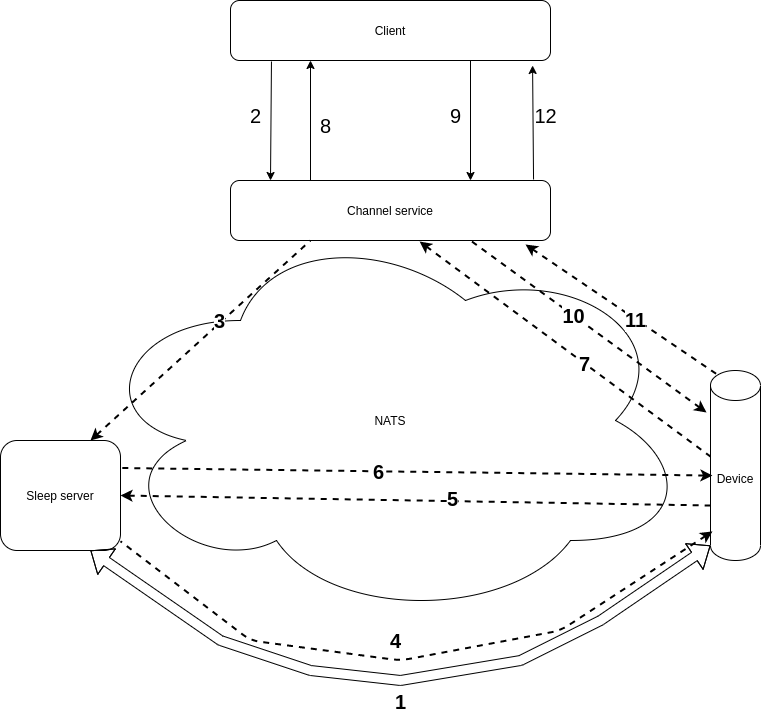

The diagram above was exported from draw.io. Its source (the exported page's mxGraphModel, read from the mxfile embedded in the PNG):
<mxGraphModel dx="1350" dy="722" grid="1" gridSize="10" guides="1" tooltips="1" connect="1" arrows="1" fold="1" page="1" pageScale="1" pageWidth="850" pageHeight="1100" math="0" shadow="0">
  <root>
    <mxCell id="0" />
    <mxCell id="1" parent="0" />
    <mxCell id="E73NhuI3G8vacL2rTkU--2" value="Channel service" style="rounded=1;whiteSpace=wrap;html=1;" parent="1" vertex="1">
      <mxGeometry x="260" y="200" width="320" height="60" as="geometry" />
    </mxCell>
    <mxCell id="E73NhuI3G8vacL2rTkU--4" value="NATS" style="ellipse;shape=cloud;whiteSpace=wrap;html=1;" parent="1" vertex="1">
      <mxGeometry x="120" y="240" width="600" height="400" as="geometry" />
    </mxCell>
    <mxCell id="E73NhuI3G8vacL2rTkU--5" value="Sleep server" style="rounded=1;whiteSpace=wrap;html=1;" parent="1" vertex="1">
      <mxGeometry x="30" y="460" width="120" height="110" as="geometry" />
    </mxCell>
    <mxCell id="E73NhuI3G8vacL2rTkU--7" value="Device" style="shape=cylinder3;whiteSpace=wrap;html=1;boundedLbl=1;backgroundOutline=1;size=15;" parent="1" vertex="1">
      <mxGeometry x="740" y="390" width="50" height="190" as="geometry" />
    </mxCell>
    <mxCell id="E73NhuI3G8vacL2rTkU--16" value="" style="shape=flexArrow;endArrow=classic;startArrow=classic;html=1;entryX=0;entryY=1;entryDx=0;entryDy=-15;entryPerimeter=0;exitX=0.75;exitY=1;exitDx=0;exitDy=0;" parent="1" source="E73NhuI3G8vacL2rTkU--5" target="E73NhuI3G8vacL2rTkU--7" edge="1">
      <mxGeometry width="50" height="50" relative="1" as="geometry">
        <mxPoint x="390" y="640" as="sourcePoint" />
        <mxPoint x="440" y="590" as="targetPoint" />
        <Array as="points">
          <mxPoint x="250" y="660" />
          <mxPoint x="340" y="690" />
          <mxPoint x="430" y="700" />
          <mxPoint x="550" y="680" />
          <mxPoint x="630" y="640" />
        </Array>
      </mxGeometry>
    </mxCell>
    <mxCell id="E73NhuI3G8vacL2rTkU--30" value="1" style="edgeLabel;html=1;align=center;verticalAlign=middle;resizable=0;points=[];fontSize=20;fontStyle=1" parent="E73NhuI3G8vacL2rTkU--16" vertex="1" connectable="0">
      <mxGeometry x="0.042" relative="1" as="geometry">
        <mxPoint x="-14.27" y="22.38" as="offset" />
      </mxGeometry>
    </mxCell>
    <mxCell id="E73NhuI3G8vacL2rTkU--21" value="" style="endArrow=none;dashed=1;html=1;strokeWidth=2;startArrow=classic;startFill=1;entryX=0.25;entryY=1;entryDx=0;entryDy=0;exitX=0.75;exitY=0;exitDx=0;exitDy=0;" parent="1" source="E73NhuI3G8vacL2rTkU--5" target="E73NhuI3G8vacL2rTkU--2" edge="1">
      <mxGeometry width="50" height="50" relative="1" as="geometry">
        <mxPoint x="110" y="310" as="sourcePoint" />
        <mxPoint x="160" y="260" as="targetPoint" />
      </mxGeometry>
    </mxCell>
    <mxCell id="E73NhuI3G8vacL2rTkU--26" value="3" style="edgeLabel;html=1;align=center;verticalAlign=middle;resizable=0;points=[];fontSize=20;fontStyle=1" parent="E73NhuI3G8vacL2rTkU--21" vertex="1" connectable="0">
      <mxGeometry x="0.184" y="3" relative="1" as="geometry">
        <mxPoint as="offset" />
      </mxGeometry>
    </mxCell>
    <mxCell id="E73NhuI3G8vacL2rTkU--22" value="" style="endArrow=none;dashed=1;html=1;strokeWidth=2;startArrow=classic;startFill=1;exitX=0.04;exitY=0.847;exitDx=0;exitDy=0;exitPerimeter=0;" parent="1" source="E73NhuI3G8vacL2rTkU--7" target="E73NhuI3G8vacL2rTkU--5" edge="1">
      <mxGeometry width="50" height="50" relative="1" as="geometry">
        <mxPoint x="130" y="520" as="sourcePoint" />
        <mxPoint x="385" y="270" as="targetPoint" />
        <Array as="points">
          <mxPoint x="590" y="650" />
          <mxPoint x="430" y="680" />
          <mxPoint x="280" y="660" />
        </Array>
      </mxGeometry>
    </mxCell>
    <mxCell id="E73NhuI3G8vacL2rTkU--27" value="4" style="edgeLabel;html=1;align=center;verticalAlign=middle;resizable=0;points=[];fontSize=20;fontStyle=1" parent="E73NhuI3G8vacL2rTkU--22" vertex="1" connectable="0">
      <mxGeometry x="0.0509" y="2" relative="1" as="geometry">
        <mxPoint x="-2.98" y="-21.75" as="offset" />
      </mxGeometry>
    </mxCell>
    <mxCell id="E73NhuI3G8vacL2rTkU--23" value="" style="endArrow=none;dashed=1;html=1;strokeWidth=2;startArrow=classic;startFill=1;entryX=0;entryY=0;entryDx=0;entryDy=135;entryPerimeter=0;exitX=1;exitY=0.5;exitDx=0;exitDy=0;" parent="1" source="E73NhuI3G8vacL2rTkU--5" target="E73NhuI3G8vacL2rTkU--7" edge="1">
      <mxGeometry width="50" height="50" relative="1" as="geometry">
        <mxPoint x="720" y="200" as="sourcePoint" />
        <mxPoint x="160" y="565" as="targetPoint" />
      </mxGeometry>
    </mxCell>
    <mxCell id="E73NhuI3G8vacL2rTkU--28" value="5" style="edgeLabel;html=1;align=center;verticalAlign=middle;resizable=0;points=[];fontSize=20;fontStyle=1" parent="E73NhuI3G8vacL2rTkU--23" vertex="1" connectable="0">
      <mxGeometry x="0.1222" y="3" relative="1" as="geometry">
        <mxPoint as="offset" />
      </mxGeometry>
    </mxCell>
    <mxCell id="E73NhuI3G8vacL2rTkU--24" value="" style="endArrow=none;dashed=1;html=1;strokeWidth=2;startArrow=classic;startFill=1;entryX=1;entryY=0.25;entryDx=0;entryDy=0;exitX=0.04;exitY=0.553;exitDx=0;exitDy=0;exitPerimeter=0;" parent="1" source="E73NhuI3G8vacL2rTkU--7" target="E73NhuI3G8vacL2rTkU--5" edge="1">
      <mxGeometry width="50" height="50" relative="1" as="geometry">
        <mxPoint x="160" y="550" as="sourcePoint" />
        <mxPoint x="750" y="540" as="targetPoint" />
      </mxGeometry>
    </mxCell>
    <mxCell id="E73NhuI3G8vacL2rTkU--29" value="6" style="edgeLabel;html=1;align=center;verticalAlign=middle;resizable=0;points=[];fontSize=20;fontStyle=1" parent="E73NhuI3G8vacL2rTkU--24" vertex="1" connectable="0">
      <mxGeometry x="0.1325" relative="1" as="geometry">
        <mxPoint as="offset" />
      </mxGeometry>
    </mxCell>
    <mxCell id="E73NhuI3G8vacL2rTkU--34" value="2" style="text;html=1;align=center;verticalAlign=middle;resizable=0;points=[];autosize=1;fontSize=20;" parent="1" vertex="1">
      <mxGeometry x="270" y="120" width="30" height="30" as="geometry" />
    </mxCell>
    <mxCell id="E73NhuI3G8vacL2rTkU--35" value="8" style="text;html=1;align=center;verticalAlign=middle;resizable=0;points=[];autosize=1;fontSize=20;" parent="1" vertex="1">
      <mxGeometry x="340" y="130" width="30" height="30" as="geometry" />
    </mxCell>
    <mxCell id="E73NhuI3G8vacL2rTkU--40" value="Client" style="rounded=1;whiteSpace=wrap;html=1;" parent="1" vertex="1">
      <mxGeometry x="260" y="20" width="320" height="60" as="geometry" />
    </mxCell>
    <mxCell id="E73NhuI3G8vacL2rTkU--41" value="" style="endArrow=classic;html=1;fontSize=20;exitX=0.128;exitY=1.017;exitDx=0;exitDy=0;exitPerimeter=0;entryX=0.125;entryY=0;entryDx=0;entryDy=0;entryPerimeter=0;" parent="1" source="E73NhuI3G8vacL2rTkU--40" target="E73NhuI3G8vacL2rTkU--2" edge="1">
      <mxGeometry width="50" height="50" relative="1" as="geometry">
        <mxPoint x="220" y="190" as="sourcePoint" />
        <mxPoint x="270" y="140" as="targetPoint" />
      </mxGeometry>
    </mxCell>
    <mxCell id="E73NhuI3G8vacL2rTkU--42" value="" style="endArrow=classic;html=1;fontSize=20;entryX=0.25;entryY=1;entryDx=0;entryDy=0;" parent="1" target="E73NhuI3G8vacL2rTkU--40" edge="1">
      <mxGeometry width="50" height="50" relative="1" as="geometry">
        <mxPoint x="340" y="200" as="sourcePoint" />
        <mxPoint x="288.8800000000001" y="211.98000000000002" as="targetPoint" />
      </mxGeometry>
    </mxCell>
    <mxCell id="E73NhuI3G8vacL2rTkU--43" value="" style="endArrow=classic;html=1;fontSize=20;exitX=0.75;exitY=1;exitDx=0;exitDy=0;entryX=0.75;entryY=0;entryDx=0;entryDy=0;" parent="1" source="E73NhuI3G8vacL2rTkU--40" target="E73NhuI3G8vacL2rTkU--2" edge="1">
      <mxGeometry width="50" height="50" relative="1" as="geometry">
        <mxPoint x="670" y="200" as="sourcePoint" />
        <mxPoint x="720" y="150" as="targetPoint" />
      </mxGeometry>
    </mxCell>
    <mxCell id="E73NhuI3G8vacL2rTkU--44" value="" style="endArrow=classic;html=1;fontSize=20;exitX=0.947;exitY=-0.017;exitDx=0;exitDy=0;entryX=0.944;entryY=1.083;entryDx=0;entryDy=0;entryPerimeter=0;exitPerimeter=0;" parent="1" source="E73NhuI3G8vacL2rTkU--2" target="E73NhuI3G8vacL2rTkU--40" edge="1">
      <mxGeometry width="50" height="50" relative="1" as="geometry">
        <mxPoint x="463.9200000000001" y="93" as="sourcePoint" />
        <mxPoint x="463.9200000000001" y="208.01999999999998" as="targetPoint" />
      </mxGeometry>
    </mxCell>
    <mxCell id="E73NhuI3G8vacL2rTkU--45" value="9" style="text;html=1;align=center;verticalAlign=middle;resizable=0;points=[];autosize=1;fontSize=20;" parent="1" vertex="1">
      <mxGeometry x="470" y="120" width="30" height="30" as="geometry" />
    </mxCell>
    <mxCell id="E73NhuI3G8vacL2rTkU--46" value="12" style="text;html=1;align=center;verticalAlign=middle;resizable=0;points=[];autosize=1;fontSize=20;" parent="1" vertex="1">
      <mxGeometry x="555" y="120" width="40" height="30" as="geometry" />
    </mxCell>
    <mxCell id="E73NhuI3G8vacL2rTkU--47" value="" style="endArrow=none;dashed=1;html=1;strokeWidth=2;startArrow=classic;startFill=1;entryX=0.75;entryY=1;entryDx=0;entryDy=0;exitX=-0.08;exitY=0.221;exitDx=0;exitDy=0;exitPerimeter=0;" parent="1" source="E73NhuI3G8vacL2rTkU--7" target="E73NhuI3G8vacL2rTkU--2" edge="1">
      <mxGeometry width="50" height="50" relative="1" as="geometry">
        <mxPoint x="740" y="220" as="sourcePoint" />
        <mxPoint x="750" y="522.5" as="targetPoint" />
      </mxGeometry>
    </mxCell>
    <mxCell id="E73NhuI3G8vacL2rTkU--48" value="10" style="edgeLabel;html=1;align=center;verticalAlign=middle;resizable=0;points=[];fontSize=20;fontStyle=1" parent="E73NhuI3G8vacL2rTkU--47" vertex="1" connectable="0">
      <mxGeometry x="0.1325" relative="1" as="geometry">
        <mxPoint as="offset" />
      </mxGeometry>
    </mxCell>
    <mxCell id="E73NhuI3G8vacL2rTkU--49" value="" style="endArrow=none;dashed=1;html=1;strokeWidth=2;startArrow=classic;startFill=1;entryX=0.145;entryY=0;entryDx=0;entryDy=4.35;entryPerimeter=0;exitX=0.922;exitY=1.067;exitDx=0;exitDy=0;exitPerimeter=0;" parent="1" source="E73NhuI3G8vacL2rTkU--2" target="E73NhuI3G8vacL2rTkU--7" edge="1">
      <mxGeometry width="50" height="50" relative="1" as="geometry">
        <mxPoint x="800" y="230" as="sourcePoint" />
        <mxPoint x="510" y="270" as="targetPoint" />
      </mxGeometry>
    </mxCell>
    <mxCell id="E73NhuI3G8vacL2rTkU--50" value="11" style="edgeLabel;html=1;align=center;verticalAlign=middle;resizable=0;points=[];fontSize=20;fontStyle=1" parent="E73NhuI3G8vacL2rTkU--49" vertex="1" connectable="0">
      <mxGeometry x="0.1325" relative="1" as="geometry">
        <mxPoint as="offset" />
      </mxGeometry>
    </mxCell>
    <mxCell id="E73NhuI3G8vacL2rTkU--51" value="" style="endArrow=none;dashed=1;html=1;strokeWidth=2;startArrow=classic;startFill=1;entryX=0;entryY=0.453;entryDx=0;entryDy=0;exitX=0.591;exitY=1.017;exitDx=0;exitDy=0;exitPerimeter=0;entryPerimeter=0;" parent="1" source="E73NhuI3G8vacL2rTkU--2" target="E73NhuI3G8vacL2rTkU--7" edge="1">
      <mxGeometry width="50" height="50" relative="1" as="geometry">
        <mxPoint x="750" y="522.5" as="sourcePoint" />
        <mxPoint x="160" y="535" as="targetPoint" />
      </mxGeometry>
    </mxCell>
    <mxCell id="E73NhuI3G8vacL2rTkU--52" value="7" style="edgeLabel;html=1;align=center;verticalAlign=middle;resizable=0;points=[];fontSize=20;fontStyle=1" parent="E73NhuI3G8vacL2rTkU--51" vertex="1" connectable="0">
      <mxGeometry x="0.1325" relative="1" as="geometry">
        <mxPoint as="offset" />
      </mxGeometry>
    </mxCell>
  </root>
</mxGraphModel>